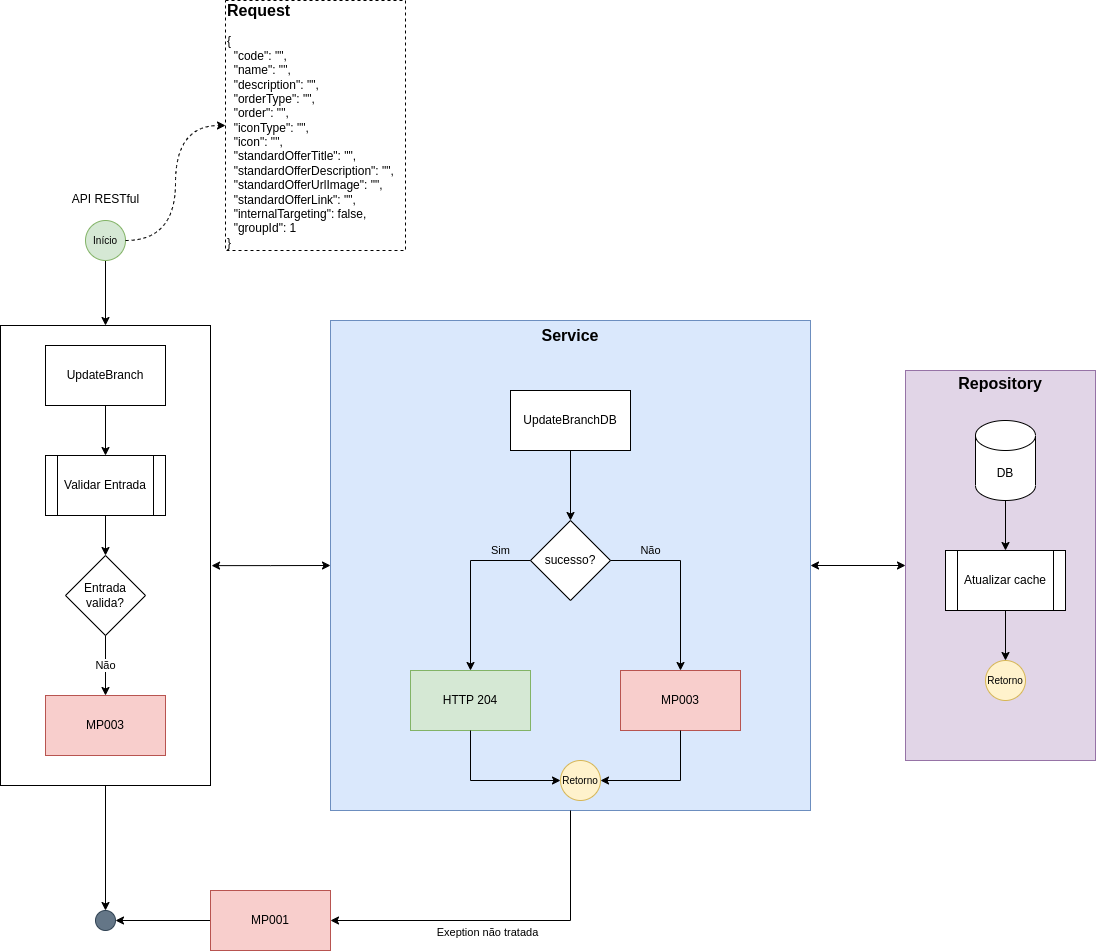

The diagram above was exported from draw.io. Its source (the exported page's mxGraphModel, read from the mxfile embedded in the PNG):
<mxGraphModel dx="1384" dy="1994" grid="1" gridSize="10" guides="1" tooltips="1" connect="1" arrows="1" fold="1" page="1" pageScale="1" pageWidth="827" pageHeight="1169" math="0" shadow="0">
  <root>
    <mxCell id="50x3bzH9QRHtXQujNh4F-0" />
    <mxCell id="50x3bzH9QRHtXQujNh4F-1" parent="50x3bzH9QRHtXQujNh4F-0" />
    <mxCell id="50x3bzH9QRHtXQujNh4F-2" style="edgeStyle=orthogonalEdgeStyle;rounded=0;orthogonalLoop=1;jettySize=auto;html=1;labelBackgroundColor=none;fontSize=16;" parent="50x3bzH9QRHtXQujNh4F-1" source="50x3bzH9QRHtXQujNh4F-28" target="50x3bzH9QRHtXQujNh4F-4" edge="1">
      <mxGeometry relative="1" as="geometry" />
    </mxCell>
    <mxCell id="50x3bzH9QRHtXQujNh4F-3" style="edgeStyle=orthogonalEdgeStyle;rounded=0;orthogonalLoop=1;jettySize=auto;html=1;entryX=0;entryY=0.5;entryDx=0;entryDy=0;labelBackgroundColor=none;fontSize=16;startArrow=classic;startFill=1;" parent="50x3bzH9QRHtXQujNh4F-1" source="50x3bzH9QRHtXQujNh4F-15" target="50x3bzH9QRHtXQujNh4F-8" edge="1">
      <mxGeometry relative="1" as="geometry" />
    </mxCell>
    <mxCell id="50x3bzH9QRHtXQujNh4F-4" value="" style="ellipse;whiteSpace=wrap;html=1;aspect=fixed;fillColor=#647687;strokeColor=#314354;fontSize=10;fontColor=#ffffff;" parent="50x3bzH9QRHtXQujNh4F-1" vertex="1">
      <mxGeometry x="210" y="660" width="20" height="20" as="geometry" />
    </mxCell>
    <mxCell id="50x3bzH9QRHtXQujNh4F-5" value="" style="edgeStyle=orthogonalEdgeStyle;rounded=0;orthogonalLoop=1;jettySize=auto;html=1;fontSize=10;entryX=0.5;entryY=0;entryDx=0;entryDy=0;" parent="50x3bzH9QRHtXQujNh4F-1" target="50x3bzH9QRHtXQujNh4F-28" edge="1">
      <mxGeometry relative="1" as="geometry">
        <mxPoint x="220" y="60" as="targetPoint" />
        <mxPoint x="220" y="10" as="sourcePoint" />
      </mxGeometry>
    </mxCell>
    <mxCell id="50x3bzH9QRHtXQujNh4F-6" style="edgeStyle=orthogonalEdgeStyle;rounded=0;orthogonalLoop=1;jettySize=auto;html=1;entryX=1;entryY=0.5;entryDx=0;entryDy=0;labelBackgroundColor=none;fontSize=16;" parent="50x3bzH9QRHtXQujNh4F-1" source="50x3bzH9QRHtXQujNh4F-7" target="50x3bzH9QRHtXQujNh4F-4" edge="1">
      <mxGeometry relative="1" as="geometry" />
    </mxCell>
    <mxCell id="50x3bzH9QRHtXQujNh4F-7" value="MP001" style="rounded=0;whiteSpace=wrap;html=1;fillColor=#f8cecc;strokeColor=#b85450;" parent="50x3bzH9QRHtXQujNh4F-1" vertex="1">
      <mxGeometry x="325" y="640" width="120" height="60" as="geometry" />
    </mxCell>
    <mxCell id="50x3bzH9QRHtXQujNh4F-8" value="&lt;b&gt;&lt;font style=&quot;font-size: 16px;&quot;&gt;Repository&lt;br&gt;&lt;br&gt;&lt;br&gt;&lt;br&gt;&lt;br&gt;&lt;br&gt;&lt;br&gt;&lt;br&gt;&lt;br&gt;&lt;br&gt;&lt;br&gt;&lt;br&gt;&lt;br&gt;&lt;br&gt;&lt;br&gt;&lt;br&gt;&lt;br&gt;&lt;br&gt;&lt;br&gt;&lt;br&gt;&lt;/font&gt;&lt;/b&gt;" style="rounded=0;whiteSpace=wrap;html=1;fillColor=#e1d5e7;strokeColor=#9673a6;" parent="50x3bzH9QRHtXQujNh4F-1" vertex="1">
      <mxGeometry x="1020" y="120" width="190" height="390" as="geometry" />
    </mxCell>
    <mxCell id="50x3bzH9QRHtXQujNh4F-9" value="DB" style="shape=cylinder3;whiteSpace=wrap;html=1;boundedLbl=1;backgroundOutline=1;size=15;" parent="50x3bzH9QRHtXQujNh4F-1" vertex="1">
      <mxGeometry x="1090" y="170" width="60" height="80" as="geometry" />
    </mxCell>
    <mxCell id="50x3bzH9QRHtXQujNh4F-10" value="Atualizar cache" style="shape=process;whiteSpace=wrap;html=1;backgroundOutline=1;" parent="50x3bzH9QRHtXQujNh4F-1" vertex="1">
      <mxGeometry x="1060" y="300" width="120" height="60" as="geometry" />
    </mxCell>
    <mxCell id="50x3bzH9QRHtXQujNh4F-11" style="edgeStyle=orthogonalEdgeStyle;rounded=0;orthogonalLoop=1;jettySize=auto;html=1;entryX=0.5;entryY=0;entryDx=0;entryDy=0;exitX=0.5;exitY=1;exitDx=0;exitDy=0;exitPerimeter=0;" parent="50x3bzH9QRHtXQujNh4F-1" source="50x3bzH9QRHtXQujNh4F-9" target="50x3bzH9QRHtXQujNh4F-10" edge="1">
      <mxGeometry relative="1" as="geometry" />
    </mxCell>
    <mxCell id="50x3bzH9QRHtXQujNh4F-12" value="Retorno" style="ellipse;whiteSpace=wrap;html=1;aspect=fixed;fillColor=#fff2cc;strokeColor=#d6b656;fontSize=10;" parent="50x3bzH9QRHtXQujNh4F-1" vertex="1">
      <mxGeometry x="1100" y="410" width="40" height="40" as="geometry" />
    </mxCell>
    <mxCell id="50x3bzH9QRHtXQujNh4F-13" style="edgeStyle=orthogonalEdgeStyle;rounded=0;orthogonalLoop=1;jettySize=auto;html=1;entryX=0.5;entryY=0;entryDx=0;entryDy=0;exitX=0.5;exitY=1;exitDx=0;exitDy=0;" parent="50x3bzH9QRHtXQujNh4F-1" source="50x3bzH9QRHtXQujNh4F-10" target="50x3bzH9QRHtXQujNh4F-12" edge="1">
      <mxGeometry relative="1" as="geometry">
        <mxPoint x="300" y="270" as="sourcePoint" />
      </mxGeometry>
    </mxCell>
    <mxCell id="50x3bzH9QRHtXQujNh4F-14" value="" style="group" parent="50x3bzH9QRHtXQujNh4F-1" connectable="0" vertex="1">
      <mxGeometry x="445" y="70" width="480" height="490" as="geometry" />
    </mxCell>
    <mxCell id="50x3bzH9QRHtXQujNh4F-15" value="&lt;b&gt;&lt;font style=&quot;font-size: 16px;&quot;&gt;Service&lt;br&gt;&lt;br&gt;&lt;br&gt;&lt;br&gt;&lt;br&gt;&lt;br&gt;&lt;br&gt;&lt;br&gt;&lt;br&gt;&lt;br&gt;&lt;br&gt;&lt;br&gt;&lt;br&gt;&lt;br&gt;&lt;br&gt;&lt;br&gt;&lt;br&gt;&lt;br&gt;&lt;br&gt;&lt;br&gt;&lt;br&gt;&lt;br&gt;&lt;br&gt;&lt;br&gt;&lt;br&gt;&lt;/font&gt;&lt;/b&gt;" style="rounded=0;whiteSpace=wrap;html=1;fillColor=#dae8fc;strokeColor=#6c8ebf;" parent="50x3bzH9QRHtXQujNh4F-14" vertex="1">
      <mxGeometry width="480" height="490" as="geometry" />
    </mxCell>
    <mxCell id="50x3bzH9QRHtXQujNh4F-16" value="UpdateBranchDB" style="rounded=0;whiteSpace=wrap;html=1;" parent="50x3bzH9QRHtXQujNh4F-14" vertex="1">
      <mxGeometry x="180" y="70" width="120" height="60" as="geometry" />
    </mxCell>
    <mxCell id="50x3bzH9QRHtXQujNh4F-17" value="sucesso?" style="rhombus;whiteSpace=wrap;html=1;" parent="50x3bzH9QRHtXQujNh4F-14" vertex="1">
      <mxGeometry x="200" y="200" width="80" height="80" as="geometry" />
    </mxCell>
    <mxCell id="50x3bzH9QRHtXQujNh4F-18" style="edgeStyle=orthogonalEdgeStyle;rounded=0;orthogonalLoop=1;jettySize=auto;html=1;labelBackgroundColor=none;fontSize=16;entryX=0.5;entryY=0;entryDx=0;entryDy=0;exitX=0.5;exitY=1;exitDx=0;exitDy=0;" parent="50x3bzH9QRHtXQujNh4F-14" source="50x3bzH9QRHtXQujNh4F-16" target="50x3bzH9QRHtXQujNh4F-17" edge="1">
      <mxGeometry relative="1" as="geometry" />
    </mxCell>
    <mxCell id="50x3bzH9QRHtXQujNh4F-19" value="MP003" style="rounded=0;whiteSpace=wrap;html=1;fillColor=#f8cecc;strokeColor=#b85450;" parent="50x3bzH9QRHtXQujNh4F-14" vertex="1">
      <mxGeometry x="290" y="350" width="120" height="60" as="geometry" />
    </mxCell>
    <mxCell id="50x3bzH9QRHtXQujNh4F-20" value="Não" style="edgeStyle=orthogonalEdgeStyle;rounded=0;orthogonalLoop=1;jettySize=auto;html=1;entryX=0.5;entryY=0;entryDx=0;entryDy=0;labelBackgroundColor=none;" parent="50x3bzH9QRHtXQujNh4F-14" source="50x3bzH9QRHtXQujNh4F-17" target="50x3bzH9QRHtXQujNh4F-19" edge="1">
      <mxGeometry x="-0.5556" y="10" relative="1" as="geometry">
        <mxPoint x="430" y="530" as="targetPoint" />
        <mxPoint as="offset" />
      </mxGeometry>
    </mxCell>
    <mxCell id="50x3bzH9QRHtXQujNh4F-21" value="HTTP 204" style="rounded=0;whiteSpace=wrap;html=1;fillColor=#d5e8d4;strokeColor=#82b366;" parent="50x3bzH9QRHtXQujNh4F-14" vertex="1">
      <mxGeometry x="80" y="350" width="120" height="60" as="geometry" />
    </mxCell>
    <mxCell id="50x3bzH9QRHtXQujNh4F-22" value="Sim" style="edgeStyle=orthogonalEdgeStyle;rounded=0;orthogonalLoop=1;jettySize=auto;html=1;exitX=0;exitY=0.5;exitDx=0;exitDy=0;entryX=0.5;entryY=0;entryDx=0;entryDy=0;labelBackgroundColor=none;" parent="50x3bzH9QRHtXQujNh4F-14" source="50x3bzH9QRHtXQujNh4F-17" target="50x3bzH9QRHtXQujNh4F-21" edge="1">
      <mxGeometry x="-0.6471" y="-10" relative="1" as="geometry">
        <mxPoint x="270" y="530" as="targetPoint" />
        <mxPoint as="offset" />
      </mxGeometry>
    </mxCell>
    <mxCell id="50x3bzH9QRHtXQujNh4F-23" value="Retorno" style="ellipse;whiteSpace=wrap;html=1;aspect=fixed;fillColor=#fff2cc;strokeColor=#d6b656;fontSize=10;" parent="50x3bzH9QRHtXQujNh4F-14" vertex="1">
      <mxGeometry x="230" y="440" width="40" height="40" as="geometry" />
    </mxCell>
    <mxCell id="50x3bzH9QRHtXQujNh4F-24" style="edgeStyle=orthogonalEdgeStyle;rounded=0;orthogonalLoop=1;jettySize=auto;html=1;entryX=1;entryY=0.5;entryDx=0;entryDy=0;labelBackgroundColor=none;fontSize=16;exitX=0.5;exitY=1;exitDx=0;exitDy=0;" parent="50x3bzH9QRHtXQujNh4F-14" source="50x3bzH9QRHtXQujNh4F-19" target="50x3bzH9QRHtXQujNh4F-23" edge="1">
      <mxGeometry relative="1" as="geometry" />
    </mxCell>
    <mxCell id="50x3bzH9QRHtXQujNh4F-25" style="edgeStyle=orthogonalEdgeStyle;rounded=0;orthogonalLoop=1;jettySize=auto;html=1;entryX=0;entryY=0.5;entryDx=0;entryDy=0;labelBackgroundColor=none;fontSize=16;exitX=0.5;exitY=1;exitDx=0;exitDy=0;" parent="50x3bzH9QRHtXQujNh4F-14" source="50x3bzH9QRHtXQujNh4F-21" target="50x3bzH9QRHtXQujNh4F-23" edge="1">
      <mxGeometry relative="1" as="geometry" />
    </mxCell>
    <mxCell id="50x3bzH9QRHtXQujNh4F-26" value="&lt;font style=&quot;font-size: 11px;&quot;&gt;Exeption não tratada&lt;/font&gt;" style="edgeStyle=orthogonalEdgeStyle;rounded=0;orthogonalLoop=1;jettySize=auto;html=1;entryX=1;entryY=0.5;entryDx=0;entryDy=0;labelBackgroundColor=none;fontSize=16;exitX=0.5;exitY=1;exitDx=0;exitDy=0;" parent="50x3bzH9QRHtXQujNh4F-1" source="50x3bzH9QRHtXQujNh4F-15" target="50x3bzH9QRHtXQujNh4F-7" edge="1">
      <mxGeometry x="0.1" y="10" relative="1" as="geometry">
        <mxPoint as="offset" />
      </mxGeometry>
    </mxCell>
    <mxCell id="50x3bzH9QRHtXQujNh4F-27" value="" style="group" parent="50x3bzH9QRHtXQujNh4F-1" connectable="0" vertex="1">
      <mxGeometry x="115" y="75" width="210" height="460" as="geometry" />
    </mxCell>
    <mxCell id="50x3bzH9QRHtXQujNh4F-28" value="" style="rounded=0;whiteSpace=wrap;html=1;fontSize=16;" parent="50x3bzH9QRHtXQujNh4F-27" vertex="1">
      <mxGeometry width="210" height="460" as="geometry" />
    </mxCell>
    <mxCell id="50x3bzH9QRHtXQujNh4F-29" value="UpdateBranch" style="rounded=0;whiteSpace=wrap;html=1;" parent="50x3bzH9QRHtXQujNh4F-27" vertex="1">
      <mxGeometry x="45" y="20" width="120" height="60" as="geometry" />
    </mxCell>
    <mxCell id="50x3bzH9QRHtXQujNh4F-30" value="Validar Entrada" style="shape=process;whiteSpace=wrap;html=1;backgroundOutline=1;" parent="50x3bzH9QRHtXQujNh4F-27" vertex="1">
      <mxGeometry x="45" y="130" width="120" height="60" as="geometry" />
    </mxCell>
    <mxCell id="50x3bzH9QRHtXQujNh4F-31" value="" style="edgeStyle=orthogonalEdgeStyle;rounded=0;orthogonalLoop=1;jettySize=auto;html=1;" parent="50x3bzH9QRHtXQujNh4F-27" source="50x3bzH9QRHtXQujNh4F-29" target="50x3bzH9QRHtXQujNh4F-30" edge="1">
      <mxGeometry relative="1" as="geometry" />
    </mxCell>
    <mxCell id="50x3bzH9QRHtXQujNh4F-32" value="Entrada&lt;br&gt;valida?" style="rhombus;whiteSpace=wrap;html=1;" parent="50x3bzH9QRHtXQujNh4F-27" vertex="1">
      <mxGeometry x="65" y="230" width="80" height="80" as="geometry" />
    </mxCell>
    <mxCell id="50x3bzH9QRHtXQujNh4F-33" value="" style="edgeStyle=orthogonalEdgeStyle;rounded=0;orthogonalLoop=1;jettySize=auto;html=1;" parent="50x3bzH9QRHtXQujNh4F-27" source="50x3bzH9QRHtXQujNh4F-30" target="50x3bzH9QRHtXQujNh4F-32" edge="1">
      <mxGeometry relative="1" as="geometry" />
    </mxCell>
    <mxCell id="50x3bzH9QRHtXQujNh4F-34" value="MP003" style="rounded=0;whiteSpace=wrap;html=1;fillColor=#f8cecc;strokeColor=#b85450;" parent="50x3bzH9QRHtXQujNh4F-27" vertex="1">
      <mxGeometry x="45" y="370" width="120" height="60" as="geometry" />
    </mxCell>
    <mxCell id="50x3bzH9QRHtXQujNh4F-35" value="Não" style="edgeStyle=orthogonalEdgeStyle;rounded=0;orthogonalLoop=1;jettySize=auto;html=1;exitX=0.5;exitY=1;exitDx=0;exitDy=0;entryX=0.5;entryY=0;entryDx=0;entryDy=0;" parent="50x3bzH9QRHtXQujNh4F-27" source="50x3bzH9QRHtXQujNh4F-32" target="50x3bzH9QRHtXQujNh4F-34" edge="1">
      <mxGeometry relative="1" as="geometry">
        <mxPoint x="35" y="560" as="targetPoint" />
      </mxGeometry>
    </mxCell>
    <mxCell id="50x3bzH9QRHtXQujNh4F-36" style="edgeStyle=orthogonalEdgeStyle;rounded=0;orthogonalLoop=1;jettySize=auto;html=1;entryX=0;entryY=0.5;entryDx=0;entryDy=0;labelBackgroundColor=none;fontSize=11;startArrow=classic;startFill=1;exitX=1.005;exitY=0.522;exitDx=0;exitDy=0;exitPerimeter=0;" parent="50x3bzH9QRHtXQujNh4F-1" source="50x3bzH9QRHtXQujNh4F-28" target="50x3bzH9QRHtXQujNh4F-15" edge="1">
      <mxGeometry relative="1" as="geometry" />
    </mxCell>
    <mxCell id="50x3bzH9QRHtXQujNh4F-37" value="Início" style="ellipse;whiteSpace=wrap;html=1;aspect=fixed;fillColor=#d5e8d4;strokeColor=#82b366;fontSize=10;" parent="50x3bzH9QRHtXQujNh4F-1" vertex="1">
      <mxGeometry x="200" y="-30" width="40" height="40" as="geometry" />
    </mxCell>
    <mxCell id="50x3bzH9QRHtXQujNh4F-38" value="&lt;span style=&quot;font-size: 12px; font-weight: 400; text-align: left;&quot;&gt;API RESTful&lt;/span&gt;" style="text;strokeColor=none;fillColor=none;html=1;fontSize=24;fontStyle=1;verticalAlign=middle;align=center;" parent="50x3bzH9QRHtXQujNh4F-1" vertex="1">
      <mxGeometry x="182.5" y="-70" width="75" height="30" as="geometry" />
    </mxCell>
    <mxCell id="50x3bzH9QRHtXQujNh4F-39" value="&lt;div style=&quot;&quot;&gt;&lt;b&gt;Request&lt;/b&gt;&lt;/div&gt;&lt;div style=&quot;font-size: 12px;&quot;&gt;&lt;br&gt;&lt;/div&gt;&lt;div style=&quot;font-size: 12px;&quot;&gt;&lt;div style=&quot;border-color: var(--border-color);&quot;&gt;{&lt;/div&gt;&lt;div style=&quot;border-color: var(--border-color);&quot;&gt;&amp;nbsp; &quot;code&quot;: &quot;&quot;,&lt;br style=&quot;border-color: var(--border-color);&quot;&gt;&lt;/div&gt;&lt;div style=&quot;border-color: var(--border-color);&quot;&gt;&amp;nbsp; &quot;name&quot;: &quot;&quot;,&lt;/div&gt;&lt;div style=&quot;border-color: var(--border-color);&quot;&gt;&amp;nbsp; &quot;description&quot;: &quot;&quot;,&lt;/div&gt;&lt;div style=&quot;border-color: var(--border-color);&quot;&gt;&amp;nbsp; &quot;orderType&quot;: &quot;&quot;,&lt;/div&gt;&lt;div style=&quot;border-color: var(--border-color);&quot;&gt;&amp;nbsp; &quot;order&quot;: &quot;&quot;,&lt;/div&gt;&lt;div style=&quot;border-color: var(--border-color);&quot;&gt;&amp;nbsp; &quot;iconType&quot;: &quot;&quot;,&lt;/div&gt;&lt;div style=&quot;border-color: var(--border-color);&quot;&gt;&amp;nbsp; &quot;icon&quot;: &quot;&quot;,&lt;/div&gt;&lt;div style=&quot;border-color: var(--border-color);&quot;&gt;&amp;nbsp; &quot;standardOfferTitle&quot;: &quot;&quot;,&lt;/div&gt;&lt;div style=&quot;border-color: var(--border-color);&quot;&gt;&amp;nbsp; &quot;standardOfferDescription&quot;: &quot;&quot;,&lt;br style=&quot;border-color: var(--border-color);&quot;&gt;&lt;/div&gt;&lt;div style=&quot;border-color: var(--border-color);&quot;&gt;&amp;nbsp; &quot;standardOfferUrlImage&quot;: &quot;&quot;,&lt;br style=&quot;border-color: var(--border-color);&quot;&gt;&lt;/div&gt;&lt;div style=&quot;border-color: var(--border-color);&quot;&gt;&amp;nbsp; &quot;standardOfferLink&quot;: &quot;&quot;,&lt;br style=&quot;border-color: var(--border-color);&quot;&gt;&lt;/div&gt;&lt;div style=&quot;border-color: var(--border-color);&quot;&gt;&amp;nbsp; &quot;internalTargeting&quot;: false,&lt;/div&gt;&lt;div style=&quot;border-color: var(--border-color);&quot;&gt;&lt;span style=&quot;background-color: initial;&quot;&gt;&amp;nbsp; &quot;groupId&quot;: 1&lt;/span&gt;&lt;br&gt;&lt;/div&gt;&lt;div style=&quot;border-color: var(--border-color);&quot;&gt;}&lt;/div&gt;&lt;/div&gt;" style="rounded=0;whiteSpace=wrap;html=1;fontSize=16;labelBackgroundColor=none;align=left;dashed=1;spacing=2;" parent="50x3bzH9QRHtXQujNh4F-1" vertex="1">
      <mxGeometry x="340" y="-250" width="180" height="250" as="geometry" />
    </mxCell>
    <mxCell id="50x3bzH9QRHtXQujNh4F-40" style="edgeStyle=orthogonalEdgeStyle;rounded=0;orthogonalLoop=1;jettySize=auto;html=1;entryX=0;entryY=0.5;entryDx=0;entryDy=0;dashed=1;exitX=1;exitY=0.5;exitDx=0;exitDy=0;curved=1;" parent="50x3bzH9QRHtXQujNh4F-1" source="50x3bzH9QRHtXQujNh4F-37" target="50x3bzH9QRHtXQujNh4F-39" edge="1">
      <mxGeometry relative="1" as="geometry" />
    </mxCell>
  </root>
</mxGraphModel>